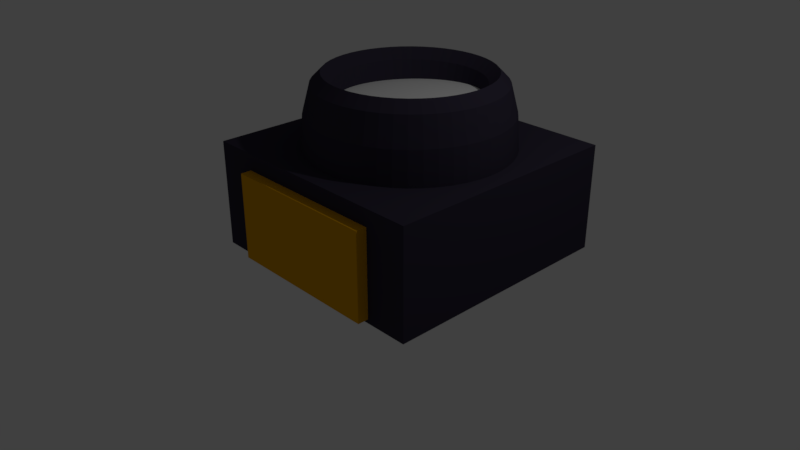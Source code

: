 # Source: entrance_1.blend  (saved by Blender 2.78.0; exported with 4.5.12 LTS)
import bpy
from mathutils import Matrix  # noqa: F401  (used for matrix-valued properties, if any)

bpy.ops.wm.read_factory_settings(use_empty=True)
scene = bpy.context.scene
scene.name = 'Scene'

# ---- collections
col_collection_1 = bpy.data.collections.new('Collection 1'); scene.collection.children.link(col_collection_1)

# ---- materials (node trees are filled in below, after node groups)
mat_material_001 = bpy.data.materials.new('Material.001')
mat_material_001.alpha_threshold = 0.0
mat_material_001.use_transparent_shadow = False
mat_material_001.diffuse_color = (0.8, 0.465, 0.0, 1.0)
mat_material_001.roughness = 0.5
mat_material_003 = bpy.data.materials.new('Material.003')
mat_material_003.alpha_threshold = 0.0
mat_material_003.use_transparent_shadow = False
mat_material_003.diffuse_color = (0.04035, 0.03455, 0.0578, 1.0)
mat_material_003.roughness = 0.5
mat_material_002 = bpy.data.materials.new('Material.002')
mat_material_002.alpha_threshold = 0.0
mat_material_002.use_transparent_shadow = False
mat_material_002.diffuse_color = (0.8, 0.3763, 0.0, 1.0)
mat_material_002.roughness = 0.5

# ---- material node trees

# ---- world
world_world = bpy.data.worlds.new('World'); scene.world = world_world
world_world.color = (0.05088, 0.05088, 0.05088)
world_world.use_sun_shadow = False
world_world.sun_shadow_jitter_overblur = 0.0
world_world.cycles.sampling_method = 'MANUAL'

# ---- cameras
cam_camera = bpy.data.cameras.new('Camera')
cam_camera.clip_end = 100.0
cam_camera.lens = 35.0
cam_camera.sensor_width = 32.0
cam_camera.sensor_height = 18.0
cam_camera.ortho_scale = 7.314
cam_camera.dof.focus_distance = 0.0
cam_camera.dof.aperture_fstop = 128.0

# ---- lights
light_lamp = bpy.data.lights.new('Lamp', 'POINT')
light_lamp.transmission_factor = 0.0
light_lamp.cutoff_distance = 30.0
light_lamp.energy = 100.0
light_lamp.shadow_buffer_clip_start = 1.001
light_lamp.shadow_soft_size = 0.1
light_lamp.shadow_maximum_resolution = 0.006
light_lamp.use_absolute_resolution = True

# ---- meshes
me_cube_003 = bpy.data.meshes.new('Cube.003')
me_cube_003.from_pydata([(-1.0, -1.0, -1.0), (-1.0, -1.0, 1.0), (-1.0, 1.0, -1.0), (-1.0, 1.0, 1.0), (1.0, -1.0, -1.0), (1.0, -1.0, 1.0), (1.0, 1.0, -1.0), (1.0, 1.0, 1.0)], [], [(0, 1, 3, 2), (2, 3, 7, 6), (6, 7, 5, 4), (4, 5, 1, 0), (2, 6, 4, 0), (7, 3, 1, 5)])
me_cube_003.materials.append(mat_material_001)
me_cube_003.use_remesh_preserve_volume = False
me_cube_003.use_remesh_preserve_attributes = False
me_cube_003.use_mirror_vertex_groups = False
me_cube_003.update()
me_cone = bpy.data.meshes.new('Cone')
me_cone.from_pydata([(0.0, 1.0, -1.0), (0.1951, 0.9808, -1.0), (0.3827, 0.9239, -1.0), (0.5556, 0.8315, -1.0), (0.7071, 0.7071, -1.0), (0.8315, 0.5556, -1.0), (0.9239, 0.3827, -1.0), (0.9808, 0.1951, -1.0), (1.0, 7.55e-08, -1.0), (0.0, 0.0, 1.0), (0.9808, -0.1951, -1.0), (0.9239, -0.3827, -1.0), (0.8315, -0.5556, -1.0), (0.7071, -0.7071, -1.0), (0.5556, -0.8315, -1.0), (0.3827, -0.9239, -1.0), (0.1951, -0.9808, -1.0), (-3.258e-07, -1.0, -1.0), (-0.1951, -0.9808, -1.0), (-0.3827, -0.9239, -1.0), (-0.5556, -0.8315, -1.0), (-0.7071, -0.7071, -1.0), (-0.8315, -0.5556, -1.0), (-0.9239, -0.3827, -1.0), (-0.9808, -0.1951, -1.0), (-1.0, 9.656e-07, -1.0), (-0.9808, 0.1951, -1.0), (-0.9239, 0.3827, -1.0), (-0.8315, 0.5556, -1.0), (-0.7071, 0.7071, -1.0), (-0.5556, 0.8315, -1.0), (-0.3827, 0.9239, -1.0), (-0.1951, 0.9808, -1.0)], [], [(0, 9, 1), (1, 9, 2), (2, 9, 3), (3, 9, 4), (4, 9, 5), (5, 9, 6), (6, 9, 7), (7, 9, 8), (8, 9, 10), (10, 9, 11), (11, 9, 12), (12, 9, 13), (13, 9, 14), (14, 9, 15), (15, 9, 16), (16, 9, 17), (17, 9, 18), (18, 9, 19), (19, 9, 20), (20, 9, 21), (21, 9, 22), (22, 9, 23), (23, 9, 24), (24, 9, 25), (25, 9, 26), (26, 9, 27), (27, 9, 28), (28, 9, 29), (29, 9, 30), (30, 9, 31), (31, 9, 32), (32, 9, 0), (0, 1, 2, 3, 4, 5, 6, 7, 8, 10, 11, 12, 13, 14, 15, 16, 17, 18, 19, 20, 21, 22, 23, 24, 25, 26, 27, 28, 29, 30, 31, 32)])
me_cone.use_remesh_preserve_volume = False
me_cone.use_remesh_preserve_attributes = False
me_cone.use_mirror_vertex_groups = False
me_cone.update()
me_cube_002 = bpy.data.meshes.new('Cube.002')
me_cube_002.from_pydata([(0.8504, -0.01078, 0.9132), (0.8284, -0.01078, 1.619), (0.7683, -0.01078, 2.136), (0.6861, -0.01078, 2.325), (0.6039, -0.01078, 2.136), (0.5438, -0.01078, 1.619), (0.5218, -0.01078, 0.9132), (0.5438, -0.01078, 0.2072), (0.6039, -0.01078, -0.3097), (0.6861, -0.01078, -0.4989), (0.7683, -0.01078, -0.3097), (0.8284, -0.01078, 0.2072), (0.8434, 0.09647, 0.9132), (0.8216, 0.0936, 1.619), (0.7619, 0.08575, 2.136), (0.6805, 0.07502, 2.325), (0.599, 0.0643, 2.136), (0.5394, 0.05645, 1.619), (0.5175, 0.05357, 0.9132), (0.5394, 0.05645, 0.2072), (0.599, 0.0643, -0.3097), (0.6805, 0.07502, -0.4989), (0.7619, 0.08575, -0.3097), (0.8216, 0.0936, 0.2072), (0.8224, 0.2019, 0.9132), (0.8012, 0.1962, 1.619), (0.7431, 0.1806, 2.136), (0.6637, 0.1594, 2.325), (0.5843, 0.1381, 2.136), (0.5262, 0.1225, 1.619), (0.505, 0.1168, 0.9132), (0.5262, 0.1225, 0.2072), (0.5843, 0.1381, -0.3097), (0.6637, 0.1594, -0.4989), (0.7431, 0.1806, -0.3097), (0.8012, 0.1962, 0.2072), (0.7879, 0.3037, 0.9132), (0.7675, 0.2952, 1.619), (0.712, 0.2722, 2.136), (0.6361, 0.2408, 2.325), (0.5601, 0.2093, 2.136), (0.5046, 0.1863, 1.619), (0.4842, 0.1779, 0.9132), (0.5046, 0.1863, 0.2072), (0.5601, 0.2093, -0.3097), (0.6361, 0.2408, -0.4989), (0.712, 0.2722, -0.3097), (0.7675, 0.2952, 0.2072), (0.7403, 0.4001, 0.9132), (0.7213, 0.389, 1.619), (0.6692, 0.359, 2.136), (0.598, 0.3179, 2.325), (0.5269, 0.2768, 2.136), (0.4748, 0.2467, 1.619), (0.4557, 0.2357, 0.9132), (0.4748, 0.2467, 0.2072), (0.5269, 0.2768, -0.3097), (0.598, 0.3179, -0.4989), (0.6692, 0.359, -0.3097), (0.7213, 0.389, 0.2072), (0.6806, 0.4894, 0.9132), (0.6632, 0.476, 1.619), (0.6154, 0.4394, 2.136), (0.5503, 0.3894, 2.325), (0.4851, 0.3394, 2.136), (0.4373, 0.3027, 1.619), (0.4199, 0.2893, 0.9132), (0.4373, 0.3027, 0.2072), (0.4851, 0.3394, -0.3097), (0.5503, 0.3894, -0.4989), (0.6154, 0.4394, -0.3097), (0.6632, 0.476, 0.2072), (0.6098, 0.5702, 0.9132), (0.5942, 0.5547, 1.619), (0.5517, 0.5121, 2.136), (0.4936, 0.454, 2.325), (0.4355, 0.3959, 2.136), (0.3929, 0.3534, 1.619), (0.3774, 0.3378, 0.9132), (0.3929, 0.3534, 0.2072), (0.4355, 0.3959, -0.3097), (0.4936, 0.454, -0.4989), (0.5517, 0.5121, -0.3097), (0.5942, 0.5547, 0.2072), (0.529, 0.6411, 0.9132), (0.5156, 0.6236, 1.619), (0.4789, 0.5759, 2.136), (0.4289, 0.5107, 2.325), (0.3789, 0.4455, 2.136), (0.3423, 0.3978, 1.619), (0.3289, 0.3803, 0.9132), (0.3423, 0.3978, 0.2072), (0.3789, 0.4455, -0.3097), (0.4289, 0.5107, -0.4989), (0.4789, 0.5759, -0.3097), (0.5156, 0.6236, 0.2072), (0.4396, 0.7008, 0.9132), (0.4286, 0.6817, 1.619), (0.3985, 0.6296, 2.136), (0.3574, 0.5585, 2.325), (0.3163, 0.4873, 2.136), (0.2863, 0.4352, 1.619), (0.2753, 0.4162, 0.9132), (0.2863, 0.4352, 0.2072), (0.3163, 0.4873, -0.3097), (0.3574, 0.5585, -0.4989), (0.3985, 0.6296, -0.3097), (0.4286, 0.6817, 0.2072), (0.3432, 0.7483, 0.9132), (0.3348, 0.728, 1.619), (0.3118, 0.6724, 2.136), (0.2803, 0.5965, 2.325), (0.2489, 0.5206, 2.136), (0.2258, 0.465, 1.619), (0.2174, 0.4447, 0.9132), (0.2258, 0.465, 0.2072), (0.2489, 0.5206, -0.3097), (0.2803, 0.5965, -0.4989), (0.3118, 0.6724, -0.3097), (0.3348, 0.728, 0.2072), (0.2414, 0.7829, 0.9132), (0.2357, 0.7616, 1.619), (0.2202, 0.7035, 2.136), (0.1989, 0.6241, 2.325), (0.1776, 0.5448, 2.136), (0.1621, 0.4867, 1.619), (0.1564, 0.4654, 0.9132), (0.1621, 0.4867, 0.2072), (0.1776, 0.5448, -0.3097), (0.1989, 0.6241, -0.4989), (0.2202, 0.7035, -0.3097), (0.2357, 0.7616, 0.2072), (0.136, 0.8038, 0.9132), (0.1331, 0.782, 1.619), (0.1253, 0.7224, 2.136), (0.1146, 0.6409, 2.325), (0.1038, 0.5595, 2.136), (0.09599, 0.4998, 1.619), (0.09311, 0.478, 0.9132), (0.09599, 0.4998, 0.2072), (0.1038, 0.5595, -0.3097), (0.1146, 0.6409, -0.4989), (0.1253, 0.7224, -0.3097), (0.1331, 0.782, 0.2072), (0.02876, 0.8109, 0.9132), (0.02876, 0.7889, 1.619), (0.02876, 0.7287, 2.136), (0.02876, 0.6465, 2.325), (0.02876, 0.5644, 2.136), (0.02876, 0.5042, 1.619), (0.02876, 0.4822, 0.9132), (0.02876, 0.5042, 0.2072), (0.02876, 0.5644, -0.3097), (0.02876, 0.6465, -0.4989), (0.02876, 0.7287, -0.3097), (0.02876, 0.7889, 0.2072), (-0.07848, 0.8038, 0.9132), (-0.07561, 0.782, 1.619), (-0.06776, 0.7224, 2.136), (-0.05704, 0.6409, 2.325), (-0.04631, 0.5595, 2.136), (-0.03846, 0.4998, 1.619), (-0.03559, 0.478, 0.9132), (-0.03846, 0.4998, 0.2072), (-0.04631, 0.5595, -0.3097), (-0.05704, 0.6409, -0.4989), (-0.06776, 0.7224, -0.3097), (-0.07561, 0.782, 0.2072), (-0.1839, 0.7829, 0.9132), (-0.1782, 0.7616, 1.619), (-0.1626, 0.7035, 2.136), (-0.1414, 0.6241, 2.325), (-0.1201, 0.5448, 2.136), (-0.1045, 0.4867, 1.619), (-0.09883, 0.4654, 0.9132), (-0.1045, 0.4867, 0.2072), (-0.1201, 0.5448, -0.3097), (-0.1414, 0.6241, -0.4989), (-0.1626, 0.7035, -0.3097), (-0.1782, 0.7616, 0.2072), (-0.2857, 0.7483, 0.9132), (-0.2772, 0.728, 1.619), (-0.2542, 0.6724, 2.136), (-0.2228, 0.5965, 2.325), (-0.1913, 0.5206, 2.136), (-0.1683, 0.465, 1.619), (-0.1599, 0.4447, 0.9132), (-0.1683, 0.465, 0.2072), (-0.1913, 0.5206, -0.3097), (-0.2228, 0.5965, -0.4989), (-0.2542, 0.6724, -0.3097), (-0.2772, 0.728, 0.2072), (-0.3821, 0.7008, 0.9132), (-0.3711, 0.6817, 1.619), (-0.341, 0.6296, 2.136), (-0.2999, 0.5585, 2.325), (-0.2588, 0.4873, 2.136), (-0.2287, 0.4352, 1.619), (-0.2177, 0.4162, 0.9132), (-0.2287, 0.4352, 0.2072), (-0.2588, 0.4873, -0.3097), (-0.2999, 0.5585, -0.4989), (-0.341, 0.6296, -0.3097), (-0.3711, 0.6817, 0.2072), (-0.4714, 0.6411, 0.9132), (-0.458, 0.6236, 1.619), (-0.4214, 0.5759, 2.136), (-0.3714, 0.5107, 2.325), (-0.3214, 0.4455, 2.136), (-0.2848, 0.3978, 1.619), (-0.2714, 0.3803, 0.9132), (-0.2848, 0.3978, 0.2072), (-0.3214, 0.4455, -0.3097), (-0.3714, 0.5107, -0.4989), (-0.4214, 0.5759, -0.3097), (-0.458, 0.6236, 0.2072), (-0.5522, 0.5702, 0.9132), (-0.5367, 0.5547, 1.619), (-0.4941, 0.5121, 2.136), (-0.436, 0.454, 2.325), (-0.3779, 0.3959, 2.136), (-0.3354, 0.3534, 1.619), (-0.3198, 0.3378, 0.9132), (-0.3354, 0.3534, 0.2072), (-0.3779, 0.3959, -0.3097), (-0.436, 0.454, -0.4989), (-0.4941, 0.5121, -0.3097), (-0.5367, 0.5547, 0.2072), (-0.6231, 0.4894, 0.9132), (-0.6056, 0.476, 1.619), (-0.5579, 0.4394, 2.136), (-0.4927, 0.3894, 2.325), (-0.4275, 0.3394, 2.136), (-0.3798, 0.3027, 1.619), (-0.3624, 0.2893, 0.9132), (-0.3798, 0.3027, 0.2072), (-0.4275, 0.3394, -0.3097), (-0.4927, 0.3894, -0.4989), (-0.5579, 0.4394, -0.3097), (-0.6056, 0.476, 0.2072), (-0.6828, 0.4001, 0.9132), (-0.6637, 0.389, 1.619), (-0.6117, 0.359, 2.136), (-0.5405, 0.3179, 2.325), (-0.4693, 0.2768, 2.136), (-0.4172, 0.2467, 1.619), (-0.3982, 0.2357, 0.9132), (-0.4172, 0.2467, 0.2072), (-0.4693, 0.2768, -0.3097), (-0.5405, 0.3179, -0.4989), (-0.6117, 0.359, -0.3097), (-0.6637, 0.389, 0.2072), (-0.7303, 0.3037, 0.9132), (-0.71, 0.2952, 1.619), (-0.6544, 0.2722, 2.136), (-0.5785, 0.2408, 2.325), (-0.5026, 0.2093, 2.136), (-0.447, 0.1863, 1.619), (-0.4267, 0.1779, 0.9132), (-0.447, 0.1863, 0.2072), (-0.5026, 0.2093, -0.3097), (-0.5785, 0.2408, -0.4989), (-0.6544, 0.2722, -0.3097), (-0.71, 0.2952, 0.2072), (-0.7649, 0.2019, 0.9132), (-0.7436, 0.1962, 1.619), (-0.6855, 0.1806, 2.136), (-0.6062, 0.1594, 2.325), (-0.5268, 0.1381, 2.136), (-0.4687, 0.1225, 1.619), (-0.4474, 0.1168, 0.9132), (-0.4687, 0.1225, 0.2072), (-0.5268, 0.1381, -0.3097), (-0.6062, 0.1594, -0.4989), (-0.6855, 0.1806, -0.3097), (-0.7436, 0.1962, 0.2072), (-0.7859, 0.09647, 0.9132), (-0.764, 0.0936, 1.619), (-0.7044, 0.08575, 2.136), (-0.6229, 0.07502, 2.325), (-0.5415, 0.0643, 2.136), (-0.4818, 0.05645, 1.619), (-0.46, 0.05357, 0.9132), (-0.4818, 0.05645, 0.2072), (-0.5415, 0.0643, -0.3097), (-0.6229, 0.07502, -0.4989), (-0.7044, 0.08575, -0.3097), (-0.764, 0.0936, 0.2072), (-0.7929, -0.01078, 0.9132), (-0.7709, -0.01078, 1.619), (-0.7107, -0.01078, 2.136), (-0.6286, -0.01078, 2.325), (-0.5464, -0.01078, 2.136), (-0.4862, -0.01078, 1.619), (-0.4642, -0.01078, 0.9132), (-0.4862, -0.01078, 0.2072), (-0.5464, -0.01078, -0.3097), (-0.6286, -0.01078, -0.4989), (-0.7107, -0.01078, -0.3097), (-0.7709, -0.01078, 0.2072), (-0.7859, -0.118, 0.9132), (-0.764, -0.1152, 1.619), (-0.7044, -0.1073, 2.136), (-0.6229, -0.09657, 2.325), (-0.5415, -0.08585, 2.136), (-0.4818, -0.078, 1.619), (-0.46, -0.07512, 0.9132), (-0.4818, -0.078, 0.2072), (-0.5415, -0.08585, -0.3097), (-0.6229, -0.09657, -0.4989), (-0.7044, -0.1073, -0.3097), (-0.764, -0.1152, 0.2072), (-0.7649, -0.2234, 0.9132), (-0.7436, -0.2177, 1.619), (-0.6855, -0.2022, 2.136), (-0.6062, -0.1809, 2.325), (-0.5268, -0.1596, 2.136), (-0.4687, -0.1441, 1.619), (-0.4474, -0.1384, 0.9132), (-0.4687, -0.1441, 0.2072), (-0.5268, -0.1596, -0.3097), (-0.6062, -0.1809, -0.4989), (-0.6855, -0.2022, -0.3097), (-0.7436, -0.2177, 0.2072), (-0.7303, -0.3252, 0.9132), (-0.71, -0.3168, 1.619), (-0.6544, -0.2938, 2.136), (-0.5785, -0.2623, 2.325), (-0.5026, -0.2309, 2.136), (-0.447, -0.2079, 1.619), (-0.4267, -0.1994, 0.9132), (-0.447, -0.2079, 0.2072), (-0.5026, -0.2309, -0.3097), (-0.5785, -0.2623, -0.4989), (-0.6544, -0.2938, -0.3097), (-0.71, -0.3168, 0.2072), (-0.6828, -0.4216, 0.9132), (-0.6637, -0.4106, 1.619), (-0.6117, -0.3805, 2.136), (-0.5405, -0.3394, 2.325), (-0.4693, -0.2984, 2.136), (-0.4172, -0.2683, 1.619), (-0.3982, -0.2573, 0.9132), (-0.4172, -0.2683, 0.2072), (-0.4693, -0.2984, -0.3097), (-0.5405, -0.3394, -0.4989), (-0.6117, -0.3805, -0.3097), (-0.6637, -0.4106, 0.2072), (-0.6231, -0.511, 0.9132), (-0.6056, -0.4976, 1.619), (-0.5579, -0.4609, 2.136), (-0.4927, -0.4109, 2.325), (-0.4275, -0.3609, 2.136), (-0.3798, -0.3243, 1.619), (-0.3624, -0.3109, 0.9132), (-0.3798, -0.3243, 0.2072), (-0.4275, -0.3609, -0.3097), (-0.4927, -0.4109, -0.4989), (-0.5579, -0.4609, -0.3097), (-0.6056, -0.4976, 0.2072), (-0.5522, -0.5918, 0.9132), (-0.5367, -0.5762, 1.619), (-0.4941, -0.5337, 2.136), (-0.436, -0.4756, 2.325), (-0.3779, -0.4175, 2.136), (-0.3354, -0.3749, 1.619), (-0.3198, -0.3594, 0.9132), (-0.3354, -0.3749, 0.2072), (-0.3779, -0.4175, -0.3097), (-0.436, -0.4756, -0.4989), (-0.4941, -0.5337, -0.3097), (-0.5367, -0.5762, 0.2072), (-0.4714, -0.6626, 0.9132), (-0.458, -0.6452, 1.619), (-0.4214, -0.5975, 2.136), (-0.3714, -0.5323, 2.325), (-0.3214, -0.4671, 2.136), (-0.2848, -0.4194, 1.619), (-0.2714, -0.4019, 0.9132), (-0.2848, -0.4194, 0.2072), (-0.3214, -0.4671, -0.3097), (-0.3714, -0.5323, -0.4989), (-0.4214, -0.5975, -0.3097), (-0.458, -0.6452, 0.2072), (-0.3821, -0.7224, 0.9132), (-0.3711, -0.7033, 1.619), (-0.341, -0.6512, 2.136), (-0.2999, -0.58, 2.325), (-0.2588, -0.5089, 2.136), (-0.2287, -0.4568, 1.619), (-0.2177, -0.4377, 0.9132), (-0.2287, -0.4568, 0.2072), (-0.2588, -0.5089, -0.3097), (-0.2999, -0.58, -0.4989), (-0.341, -0.6512, -0.3097), (-0.3711, -0.7033, 0.2072), (-0.2857, -0.7699, 0.9132), (-0.2772, -0.7495, 1.619), (-0.2542, -0.694, 2.136), (-0.2228, -0.6181, 2.325), (-0.1913, -0.5422, 2.136), (-0.1683, -0.4866, 1.619), (-0.1599, -0.4662, 0.9132), (-0.1683, -0.4866, 0.2072), (-0.1913, -0.5422, -0.3097), (-0.2228, -0.6181, -0.4989), (-0.2542, -0.694, -0.3097), (-0.2772, -0.7495, 0.2072), (-0.1839, -0.8044, 0.9132), (-0.1782, -0.7832, 1.619), (-0.1626, -0.7251, 2.136), (-0.1414, -0.6457, 2.325), (-0.1201, -0.5663, 2.136), (-0.1045, -0.5082, 1.619), (-0.09883, -0.487, 0.9132), (-0.1045, -0.5082, 0.2072), (-0.1201, -0.5663, -0.3097), (-0.1414, -0.6457, -0.4989), (-0.1626, -0.7251, -0.3097), (-0.1782, -0.7832, 0.2072), (-0.07848, -0.8254, 0.9132), (-0.07561, -0.8036, 1.619), (-0.06776, -0.7439, 2.136), (-0.05704, -0.6625, 2.325), (-0.04631, -0.581, 2.136), (-0.03846, -0.5214, 1.619), (-0.03559, -0.4996, 0.9132), (-0.03846, -0.5214, 0.2072), (-0.04631, -0.581, -0.3097), (-0.05704, -0.6625, -0.4989), (-0.06776, -0.7439, -0.3097), (-0.07561, -0.8036, 0.2072), (0.02876, -0.8324, 0.9132), (0.02876, -0.8104, 1.619), (0.02876, -0.7503, 2.136), (0.02876, -0.6681, 2.325), (0.02876, -0.5859, 2.136), (0.02876, -0.5258, 1.619), (0.02876, -0.5038, 0.9132), (0.02876, -0.5258, 0.2072), (0.02876, -0.5859, -0.3097), (0.02876, -0.6681, -0.4989), (0.02876, -0.7503, -0.3097), (0.02876, -0.8104, 0.2072), (0.136, -0.8254, 0.9132), (0.1331, -0.8036, 1.619), (0.1253, -0.7439, 2.136), (0.1146, -0.6625, 2.325), (0.1038, -0.581, 2.136), (0.09599, -0.5214, 1.619), (0.09311, -0.4996, 0.9132), (0.09599, -0.5214, 0.2072), (0.1038, -0.581, -0.3097), (0.1146, -0.6625, -0.4989), (0.1253, -0.7439, -0.3097), (0.1331, -0.8036, 0.2072), (0.2414, -0.8044, 0.9132), (0.2357, -0.7832, 1.619), (0.2202, -0.7251, 2.136), (0.1989, -0.6457, 2.325), (0.1776, -0.5663, 2.136), (0.1621, -0.5082, 1.619), (0.1564, -0.487, 0.9132), (0.1621, -0.5082, 0.2072), (0.1776, -0.5663, -0.3097), (0.1989, -0.6457, -0.4989), (0.2202, -0.7251, -0.3097), (0.2357, -0.7832, 0.2072), (0.3432, -0.7699, 0.9132), (0.3348, -0.7495, 1.619), (0.3118, -0.694, 2.136), (0.2803, -0.6181, 2.325), (0.2489, -0.5422, 2.136), (0.2258, -0.4866, 1.619), (0.2174, -0.4662, 0.9132), (0.2258, -0.4866, 0.2072), (0.2489, -0.5422, -0.3097), (0.2803, -0.6181, -0.4989), (0.3118, -0.694, -0.3097), (0.3348, -0.7495, 0.2072), (0.4396, -0.7224, 0.9132), (0.4286, -0.7033, 1.619), (0.3985, -0.6512, 2.136), (0.3574, -0.58, 2.325), (0.3163, -0.5089, 2.136), (0.2863, -0.4568, 1.619), (0.2753, -0.4377, 0.9132), (0.2863, -0.4568, 0.2072), (0.3163, -0.5089, -0.3097), (0.3574, -0.58, -0.4989), (0.3985, -0.6512, -0.3097), (0.4286, -0.7033, 0.2072), (0.529, -0.6626, 0.9132), (0.5156, -0.6452, 1.619), (0.4789, -0.5975, 2.136), (0.4289, -0.5323, 2.325), (0.3789, -0.4671, 2.136), (0.3423, -0.4194, 1.619), (0.3289, -0.4019, 0.9132), (0.3423, -0.4194, 0.2072), (0.3789, -0.4671, -0.3097), (0.4289, -0.5323, -0.4989), (0.4789, -0.5975, -0.3097), (0.5156, -0.6452, 0.2072), (0.6098, -0.5918, 0.9132), (0.5942, -0.5762, 1.619), (0.5517, -0.5337, 2.136), (0.4936, -0.4756, 2.325), (0.4355, -0.4175, 2.136), (0.3929, -0.3749, 1.619), (0.3774, -0.3594, 0.9132), (0.3929, -0.3749, 0.2072), (0.4355, -0.4175, -0.3097), (0.4936, -0.4756, -0.4989), (0.5517, -0.5337, -0.3097), (0.5942, -0.5762, 0.2072), (0.6806, -0.511, 0.9132), (0.6632, -0.4976, 1.619), (0.6154, -0.4609, 2.136), (0.5503, -0.4109, 2.325), (0.4851, -0.3609, 2.136), (0.4373, -0.3243, 1.619), (0.4199, -0.3109, 0.9132), (0.4373, -0.3243, 0.2072), (0.4851, -0.3609, -0.3097), (0.5503, -0.4109, -0.4989), (0.6154, -0.4609, -0.3097), (0.6632, -0.4976, 0.2072), (0.7403, -0.4216, 0.9132), (0.7213, -0.4106, 1.619), (0.6692, -0.3805, 2.136), (0.598, -0.3394, 2.325), (0.5269, -0.2984, 2.136), (0.4748, -0.2683, 1.619), (0.4557, -0.2573, 0.9132), (0.4748, -0.2683, 0.2072), (0.5269, -0.2984, -0.3097), (0.598, -0.3394, -0.4989), (0.6692, -0.3805, -0.3097), (0.7213, -0.4106, 0.2072), (0.7879, -0.3252, 0.9132), (0.7675, -0.3168, 1.619), (0.712, -0.2938, 2.136), (0.6361, -0.2623, 2.325), (0.5601, -0.2309, 2.136), (0.5046, -0.2079, 1.619), (0.4842, -0.1994, 0.9132), (0.5046, -0.2079, 0.2072), (0.5601, -0.2309, -0.3097), (0.6361, -0.2623, -0.4989), (0.712, -0.2938, -0.3097), (0.7675, -0.3168, 0.2072), (0.8224, -0.2234, 0.9132), (0.8012, -0.2177, 1.619), (0.7431, -0.2022, 2.136), (0.6637, -0.1809, 2.325), (0.5843, -0.1596, 2.136), (0.5262, -0.1441, 1.619), (0.505, -0.1384, 0.9132), (0.5262, -0.1441, 0.2072), (0.5843, -0.1596, -0.3097), (0.6637, -0.1809, -0.4989), (0.7431, -0.2022, -0.3097), (0.8012, -0.2177, 0.2072), (0.8434, -0.118, 0.9132), (0.8216, -0.1152, 1.619), (0.7619, -0.1073, 2.136), (0.6805, -0.09657, 2.325), (0.599, -0.08585, 2.136), (0.5394, -0.078, 1.619), (0.5175, -0.07512, 0.9132), (0.5394, -0.078, 0.2072), (0.599, -0.08585, -0.3097), (0.6805, -0.09657, -0.4989), (0.7619, -0.1073, -0.3097), (0.8216, -0.1152, 0.2072), (-1.0, -1.0, -1.0), (-1.0, -1.0, 1.0), (-1.0, 1.0, -1.0), (-1.0, 1.0, 1.0), (1.0, -1.0, -1.0), (1.0, -1.0, 1.0), (1.0, 1.0, -1.0), (1.0, 1.0, 1.0)], [], [(0, 12, 13, 1), (1, 13, 14, 2), (2, 14, 15, 3), (3, 15, 16, 4), (4, 16, 17, 5), (5, 17, 18, 6), (6, 18, 19, 7), (7, 19, 20, 8), (8, 20, 21, 9), (9, 21, 22, 10), (10, 22, 23, 11), (0, 11, 23, 12), (12, 24, 25, 13), (13, 25, 26, 14), (14, 26, 27, 15), (15, 27, 28, 16), (16, 28, 29, 17), (17, 29, 30, 18), (18, 30, 31, 19), (19, 31, 32, 20), (20, 32, 33, 21), (21, 33, 34, 22), (22, 34, 35, 23), (23, 35, 24, 12), (24, 36, 37, 25), (25, 37, 38, 26), (26, 38, 39, 27), (27, 39, 40, 28), (28, 40, 41, 29), (29, 41, 42, 30), (30, 42, 43, 31), (31, 43, 44, 32), (32, 44, 45, 33), (33, 45, 46, 34), (34, 46, 47, 35), (35, 47, 36, 24), (36, 48, 49, 37), (37, 49, 50, 38), (38, 50, 51, 39), (39, 51, 52, 40), (40, 52, 53, 41), (41, 53, 54, 42), (42, 54, 55, 43), (43, 55, 56, 44), (44, 56, 57, 45), (45, 57, 58, 46), (46, 58, 59, 47), (47, 59, 48, 36), (48, 60, 61, 49), (49, 61, 62, 50), (50, 62, 63, 51), (51, 63, 64, 52), (52, 64, 65, 53), (53, 65, 66, 54), (54, 66, 67, 55), (55, 67, 68, 56), (56, 68, 69, 57), (57, 69, 70, 58), (58, 70, 71, 59), (59, 71, 60, 48), (60, 72, 73, 61), (61, 73, 74, 62), (62, 74, 75, 63), (63, 75, 76, 64), (64, 76, 77, 65), (65, 77, 78, 66), (66, 78, 79, 67), (67, 79, 80, 68), (68, 80, 81, 69), (69, 81, 82, 70), (70, 82, 83, 71), (71, 83, 72, 60), (72, 84, 85, 73), (73, 85, 86, 74), (74, 86, 87, 75), (75, 87, 88, 76), (76, 88, 89, 77), (77, 89, 90, 78), (78, 90, 91, 79), (79, 91, 92, 80), (80, 92, 93, 81), (81, 93, 94, 82), (82, 94, 95, 83), (83, 95, 84, 72), (84, 96, 97, 85), (85, 97, 98, 86), (86, 98, 99, 87), (87, 99, 100, 88), (88, 100, 101, 89), (89, 101, 102, 90), (90, 102, 103, 91), (91, 103, 104, 92), (92, 104, 105, 93), (93, 105, 106, 94), (94, 106, 107, 95), (95, 107, 96, 84), (96, 108, 109, 97), (97, 109, 110, 98), (98, 110, 111, 99), (99, 111, 112, 100), (100, 112, 113, 101), (101, 113, 114, 102), (102, 114, 115, 103), (103, 115, 116, 104), (104, 116, 117, 105), (105, 117, 118, 106), (106, 118, 119, 107), (107, 119, 108, 96), (108, 120, 121, 109), (109, 121, 122, 110), (110, 122, 123, 111), (111, 123, 124, 112), (112, 124, 125, 113), (113, 125, 126, 114), (114, 126, 127, 115), (115, 127, 128, 116), (116, 128, 129, 117), (117, 129, 130, 118), (118, 130, 131, 119), (119, 131, 120, 108), (120, 132, 133, 121), (121, 133, 134, 122), (122, 134, 135, 123), (123, 135, 136, 124), (124, 136, 137, 125), (125, 137, 138, 126), (126, 138, 139, 127), (127, 139, 140, 128), (128, 140, 141, 129), (129, 141, 142, 130), (130, 142, 143, 131), (131, 143, 132, 120), (132, 144, 145, 133), (133, 145, 146, 134), (134, 146, 147, 135), (135, 147, 148, 136), (136, 148, 149, 137), (137, 149, 150, 138), (138, 150, 151, 139), (139, 151, 152, 140), (140, 152, 153, 141), (141, 153, 154, 142), (142, 154, 155, 143), (143, 155, 144, 132), (144, 156, 157, 145), (145, 157, 158, 146), (146, 158, 159, 147), (147, 159, 160, 148), (148, 160, 161, 149), (149, 161, 162, 150), (150, 162, 163, 151), (151, 163, 164, 152), (152, 164, 165, 153), (153, 165, 166, 154), (154, 166, 167, 155), (155, 167, 156, 144), (156, 168, 169, 157), (157, 169, 170, 158), (158, 170, 171, 159), (159, 171, 172, 160), (160, 172, 173, 161), (161, 173, 174, 162), (162, 174, 175, 163), (163, 175, 176, 164), (164, 176, 177, 165), (165, 177, 178, 166), (166, 178, 179, 167), (167, 179, 168, 156), (168, 180, 181, 169), (169, 181, 182, 170), (170, 182, 183, 171), (171, 183, 184, 172), (172, 184, 185, 173), (173, 185, 186, 174), (174, 186, 187, 175), (175, 187, 188, 176), (176, 188, 189, 177), (177, 189, 190, 178), (178, 190, 191, 179), (179, 191, 180, 168), (180, 192, 193, 181), (181, 193, 194, 182), (182, 194, 195, 183), (183, 195, 196, 184), (184, 196, 197, 185), (185, 197, 198, 186), (186, 198, 199, 187), (187, 199, 200, 188), (188, 200, 201, 189), (189, 201, 202, 190), (190, 202, 203, 191), (191, 203, 192, 180), (192, 204, 205, 193), (193, 205, 206, 194), (194, 206, 207, 195), (195, 207, 208, 196), (196, 208, 209, 197), (197, 209, 210, 198), (198, 210, 211, 199), (199, 211, 212, 200), (200, 212, 213, 201), (201, 213, 214, 202), (202, 214, 215, 203), (203, 215, 204, 192), (204, 216, 217, 205), (205, 217, 218, 206), (206, 218, 219, 207), (207, 219, 220, 208), (208, 220, 221, 209), (209, 221, 222, 210), (210, 222, 223, 211), (211, 223, 224, 212), (212, 224, 225, 213), (213, 225, 226, 214), (214, 226, 227, 215), (215, 227, 216, 204), (216, 228, 229, 217), (217, 229, 230, 218), (218, 230, 231, 219), (219, 231, 232, 220), (220, 232, 233, 221), (221, 233, 234, 222), (222, 234, 235, 223), (223, 235, 236, 224), (224, 236, 237, 225), (225, 237, 238, 226), (226, 238, 239, 227), (227, 239, 228, 216), (228, 240, 241, 229), (229, 241, 242, 230), (230, 242, 243, 231), (231, 243, 244, 232), (232, 244, 245, 233), (233, 245, 246, 234), (234, 246, 247, 235), (235, 247, 248, 236), (236, 248, 249, 237), (237, 249, 250, 238), (238, 250, 251, 239), (239, 251, 240, 228), (240, 252, 253, 241), (241, 253, 254, 242), (242, 254, 255, 243), (243, 255, 256, 244), (244, 256, 257, 245), (245, 257, 258, 246), (246, 258, 259, 247), (247, 259, 260, 248), (248, 260, 261, 249), (249, 261, 262, 250), (250, 262, 263, 251), (251, 263, 252, 240), (252, 264, 265, 253), (253, 265, 266, 254), (254, 266, 267, 255), (255, 267, 268, 256), (256, 268, 269, 257), (257, 269, 270, 258), (258, 270, 271, 259), (259, 271, 272, 260), (260, 272, 273, 261), (261, 273, 274, 262), (262, 274, 275, 263), (263, 275, 264, 252), (264, 276, 277, 265), (265, 277, 278, 266), (266, 278, 279, 267), (267, 279, 280, 268), (268, 280, 281, 269), (269, 281, 282, 270), (270, 282, 283, 271), (271, 283, 284, 272), (272, 284, 285, 273), (273, 285, 286, 274), (274, 286, 287, 275), (275, 287, 276, 264), (276, 288, 289, 277), (277, 289, 290, 278), (278, 290, 291, 279), (279, 291, 292, 280), (280, 292, 293, 281), (281, 293, 294, 282), (282, 294, 295, 283), (283, 295, 296, 284), (284, 296, 297, 285), (285, 297, 298, 286), (286, 298, 299, 287), (287, 299, 288, 276), (288, 300, 301, 289), (289, 301, 302, 290), (290, 302, 303, 291), (291, 303, 304, 292), (292, 304, 305, 293), (293, 305, 306, 294), (294, 306, 307, 295), (295, 307, 308, 296), (296, 308, 309, 297), (297, 309, 310, 298), (298, 310, 311, 299), (299, 311, 300, 288), (300, 312, 313, 301), (301, 313, 314, 302), (302, 314, 315, 303), (303, 315, 316, 304), (304, 316, 317, 305), (305, 317, 318, 306), (306, 318, 319, 307), (307, 319, 320, 308), (308, 320, 321, 309), (309, 321, 322, 310), (310, 322, 323, 311), (311, 323, 312, 300), (312, 324, 325, 313), (313, 325, 326, 314), (314, 326, 327, 315), (315, 327, 328, 316), (316, 328, 329, 317), (317, 329, 330, 318), (318, 330, 331, 319), (319, 331, 332, 320), (320, 332, 333, 321), (321, 333, 334, 322), (322, 334, 335, 323), (323, 335, 324, 312), (324, 336, 337, 325), (325, 337, 338, 326), (326, 338, 339, 327), (327, 339, 340, 328), (328, 340, 341, 329), (329, 341, 342, 330), (330, 342, 343, 331), (331, 343, 344, 332), (332, 344, 345, 333), (333, 345, 346, 334), (334, 346, 347, 335), (335, 347, 336, 324), (336, 348, 349, 337), (337, 349, 350, 338), (338, 350, 351, 339), (339, 351, 352, 340), (340, 352, 353, 341), (341, 353, 354, 342), (342, 354, 355, 343), (343, 355, 356, 344), (344, 356, 357, 345), (345, 357, 358, 346), (346, 358, 359, 347), (347, 359, 348, 336), (348, 360, 361, 349), (349, 361, 362, 350), (350, 362, 363, 351), (351, 363, 364, 352), (352, 364, 365, 353), (353, 365, 366, 354), (354, 366, 367, 355), (355, 367, 368, 356), (356, 368, 369, 357), (357, 369, 370, 358), (358, 370, 371, 359), (359, 371, 360, 348), (360, 372, 373, 361), (361, 373, 374, 362), (362, 374, 375, 363), (363, 375, 376, 364), (364, 376, 377, 365), (365, 377, 378, 366), (366, 378, 379, 367), (367, 379, 380, 368), (368, 380, 381, 369), (369, 381, 382, 370), (370, 382, 383, 371), (371, 383, 372, 360), (372, 384, 385, 373), (373, 385, 386, 374), (374, 386, 387, 375), (375, 387, 388, 376), (376, 388, 389, 377), (377, 389, 390, 378), (378, 390, 391, 379), (379, 391, 392, 380), (380, 392, 393, 381), (381, 393, 394, 382), (382, 394, 395, 383), (383, 395, 384, 372), (384, 396, 397, 385), (385, 397, 398, 386), (386, 398, 399, 387), (387, 399, 400, 388), (388, 400, 401, 389), (389, 401, 402, 390), (390, 402, 403, 391), (391, 403, 404, 392), (392, 404, 405, 393), (393, 405, 406, 394), (394, 406, 407, 395), (395, 407, 396, 384), (396, 408, 409, 397), (397, 409, 410, 398), (398, 410, 411, 399), (399, 411, 412, 400), (400, 412, 413, 401), (401, 413, 414, 402), (402, 414, 415, 403), (403, 415, 416, 404), (404, 416, 417, 405), (405, 417, 418, 406), (406, 418, 419, 407), (407, 419, 408, 396), (408, 420, 421, 409), (409, 421, 422, 410), (410, 422, 423, 411), (411, 423, 424, 412), (412, 424, 425, 413), (413, 425, 426, 414), (414, 426, 427, 415), (415, 427, 428, 416), (416, 428, 429, 417), (417, 429, 430, 418), (418, 430, 431, 419), (419, 431, 420, 408), (420, 432, 433, 421), (421, 433, 434, 422), (422, 434, 435, 423), (423, 435, 436, 424), (424, 436, 437, 425), (425, 437, 438, 426), (426, 438, 439, 427), (427, 439, 440, 428), (428, 440, 441, 429), (429, 441, 442, 430), (430, 442, 443, 431), (431, 443, 432, 420), (432, 444, 445, 433), (433, 445, 446, 434), (434, 446, 447, 435), (435, 447, 448, 436), (436, 448, 449, 437), (437, 449, 450, 438), (438, 450, 451, 439), (439, 451, 452, 440), (440, 452, 453, 441), (441, 453, 454, 442), (442, 454, 455, 443), (443, 455, 444, 432), (444, 456, 457, 445), (445, 457, 458, 446), (446, 458, 459, 447), (447, 459, 460, 448), (448, 460, 461, 449), (449, 461, 462, 450), (450, 462, 463, 451), (451, 463, 464, 452), (452, 464, 465, 453), (453, 465, 466, 454), (454, 466, 467, 455), (455, 467, 456, 444), (456, 468, 469, 457), (457, 469, 470, 458), (458, 470, 471, 459), (459, 471, 472, 460), (460, 472, 473, 461), (461, 473, 474, 462), (462, 474, 475, 463), (463, 475, 476, 464), (464, 476, 477, 465), (465, 477, 478, 466), (466, 478, 479, 467), (467, 479, 468, 456), (468, 480, 481, 469), (469, 481, 482, 470), (470, 482, 483, 471), (471, 483, 484, 472), (472, 484, 485, 473), (473, 485, 486, 474), (474, 486, 487, 475), (475, 487, 488, 476), (476, 488, 489, 477), (477, 489, 490, 478), (478, 490, 491, 479), (479, 491, 480, 468), (480, 492, 493, 481), (481, 493, 494, 482), (482, 494, 495, 483), (483, 495, 496, 484), (484, 496, 497, 485), (485, 497, 498, 486), (486, 498, 499, 487), (487, 499, 500, 488), (488, 500, 501, 489), (489, 501, 502, 490), (490, 502, 503, 491), (491, 503, 492, 480), (492, 504, 505, 493), (493, 505, 506, 494), (494, 506, 507, 495), (495, 507, 508, 496), (496, 508, 509, 497), (497, 509, 510, 498), (498, 510, 511, 499), (499, 511, 512, 500), (500, 512, 513, 501), (501, 513, 514, 502), (502, 514, 515, 503), (503, 515, 504, 492), (504, 516, 517, 505), (505, 517, 518, 506), (506, 518, 519, 507), (507, 519, 520, 508), (508, 520, 521, 509), (509, 521, 522, 510), (510, 522, 523, 511), (511, 523, 524, 512), (512, 524, 525, 513), (513, 525, 526, 514), (514, 526, 527, 515), (515, 527, 516, 504), (516, 528, 529, 517), (517, 529, 530, 518), (518, 530, 531, 519), (519, 531, 532, 520), (520, 532, 533, 521), (521, 533, 534, 522), (522, 534, 535, 523), (523, 535, 536, 524), (524, 536, 537, 525), (525, 537, 538, 526), (526, 538, 539, 527), (527, 539, 528, 516), (528, 540, 541, 529), (529, 541, 542, 530), (530, 542, 543, 531), (531, 543, 544, 532), (532, 544, 545, 533), (533, 545, 546, 534), (534, 546, 547, 535), (535, 547, 548, 536), (536, 548, 549, 537), (537, 549, 550, 538), (538, 550, 551, 539), (539, 551, 540, 528), (540, 552, 553, 541), (541, 553, 554, 542), (542, 554, 555, 543), (543, 555, 556, 544), (544, 556, 557, 545), (545, 557, 558, 546), (546, 558, 559, 547), (547, 559, 560, 548), (548, 560, 561, 549), (549, 561, 562, 550), (550, 562, 563, 551), (551, 563, 552, 540), (552, 564, 565, 553), (553, 565, 566, 554), (554, 566, 567, 555), (555, 567, 568, 556), (556, 568, 569, 557), (557, 569, 570, 558), (558, 570, 571, 559), (559, 571, 572, 560), (560, 572, 573, 561), (561, 573, 574, 562), (562, 574, 575, 563), (563, 575, 564, 552), (564, 0, 1, 565), (565, 1, 2, 566), (566, 2, 3, 567), (567, 3, 4, 568), (568, 4, 5, 569), (569, 5, 6, 570), (570, 6, 7, 571), (571, 7, 8, 572), (572, 8, 9, 573), (573, 9, 10, 574), (574, 10, 11, 575), (575, 11, 0, 564), (576, 577, 579, 578), (578, 579, 583, 582), (582, 583, 581, 580), (580, 581, 577, 576), (578, 582, 580, 576), (583, 579, 577, 581)])
me_cube_002.materials.append(mat_material_003)
me_cube_002.use_remesh_preserve_volume = False
me_cube_002.use_remesh_preserve_attributes = False
me_cube_002.use_mirror_vertex_groups = False
me_cube_002.update()
me_cube_004 = bpy.data.meshes.new('Cube.004')
me_cube_004.from_pydata([(-1.0, -1.0, -1.0), (-1.0, -1.0, 1.0), (-1.0, 1.0, -1.0), (-1.0, 1.0, 1.0), (1.0, -1.0, -1.0), (1.0, -1.0, 1.0), (1.0, 1.0, -1.0), (1.0, 1.0, 1.0)], [], [(0, 1, 3, 2), (2, 3, 7, 6), (6, 7, 5, 4), (4, 5, 1, 0), (2, 6, 4, 0), (7, 3, 1, 5)])
me_cube_004.materials.append(mat_material_002)
me_cube_004.use_remesh_preserve_volume = False
me_cube_004.use_remesh_preserve_attributes = False
me_cube_004.use_mirror_vertex_groups = False
me_cube_004.update()

# ---- objects
ob_cube = bpy.data.objects.new('Cube', me_cube_003)
ob_cone = bpy.data.objects.new('Cone', me_cone)
ob_cube_002 = bpy.data.objects.new('Cube.002', me_cube_002)
ob_lamp = bpy.data.objects.new('Lamp', light_lamp)
ob_camera = bpy.data.objects.new('Camera', cam_camera)
ob_cube_001 = bpy.data.objects.new('Cube.001', me_cube_004)

# ---- transforms, parenting, visibility, modifiers, constraints
ob_cube.location = (0.5611, 1.73, 0.8848)
ob_cube.scale = (1.0, 0.1242, 0.5412)
ob_cube.lineart.crease_threshold = 0.0
ob_cone.location = (0.6703, 0.06569, 1.246)
ob_cone.rotation_euler = (0.05858, 3.095, 0.4289)
ob_cone.lineart.crease_threshold = 0.0
ob_cube_002.location = (0.5808, 0.1298, 0.9782)
ob_cube_002.scale = (1.538, 1.538, 0.6702)
ob_cube_002.lineart.crease_threshold = 0.0
ob_lamp.location = (4.076, 1.005, 5.904)
ob_lamp.rotation_euler = (0.6503, 0.05522, 1.866)
ob_lamp.lock_rotations_4d = False
ob_lamp.empty_display_type = 'ARROWS'
ob_lamp.color = (0.0, 0.0, 0.0, 0.0)
ob_lamp.lineart.crease_threshold = 0.0
ob_camera.location = (7.481, -6.508, 5.344)
ob_camera.rotation_euler = (1.109, 0.0, 0.8149)
ob_camera.lock_rotations_4d = False
ob_camera.empty_display_type = 'ARROWS'
ob_camera.color = (0.0, 0.0, 0.0, 0.0)
ob_camera.display_type = 'WIRE'
ob_camera.lineart.crease_threshold = 0.0
ob_cube_001.location = (0.5809, -1.418, 0.8989)
ob_cube_001.scale = (1.0, 0.1242, 0.5412)
ob_cube_001.lineart.crease_threshold = 0.0

# ---- collection membership
col_collection_1.objects.link(ob_cube)
col_collection_1.objects.link(ob_cone)
col_collection_1.objects.link(ob_cube_002)
col_collection_1.objects.link(ob_lamp)
col_collection_1.objects.link(ob_camera)
col_collection_1.objects.link(ob_cube_001)

# ---- scene / render settings (as saved in the file)
scene.camera = ob_camera
scene.frame_start = 1; scene.frame_end = 250; scene.frame_set(1)
scene.render.engine = 'BLENDER_EEVEE_NEXT'
scene.render.resolution_percentage = 50
scene.render.dither_intensity = 0.0
scene.cycles.use_denoising = False
scene.cycles.samples = 128
scene.cycles.sampling_pattern = 'TABULATED_SOBOL'
scene.cycles.light_sampling_threshold = 0.0
scene.cycles.use_adaptive_sampling = False
scene.cycles.use_light_tree = False
scene.cycles.blur_glossy = 0.0
scene.cycles.sample_clamp_indirect = 0.0
scene.view_settings.view_transform = 'Standard'
bpy.context.view_layer.update()
